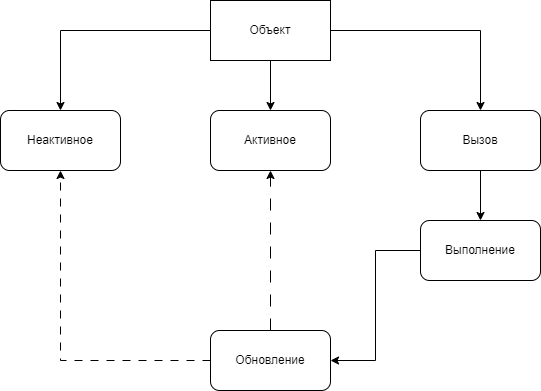

The diagram above was exported from draw.io. Its source (the exported page's mxGraphModel, read from the mxfile embedded in the PNG):
<mxGraphModel dx="1050" dy="629" grid="1" gridSize="10" guides="1" tooltips="1" connect="1" arrows="1" fold="1" page="1" pageScale="1" pageWidth="827" pageHeight="1169" math="0" shadow="0">
  <root>
    <mxCell id="0" />
    <mxCell id="1" parent="0" />
    <mxCell id="bNAI1SC3mlKop698tPS3-5" style="edgeStyle=orthogonalEdgeStyle;rounded=0;orthogonalLoop=1;jettySize=auto;html=1;entryX=0.5;entryY=0;entryDx=0;entryDy=0;" parent="1" source="bNAI1SC3mlKop698tPS3-1" target="bNAI1SC3mlKop698tPS3-3" edge="1">
      <mxGeometry relative="1" as="geometry" />
    </mxCell>
    <mxCell id="bNAI1SC3mlKop698tPS3-6" style="edgeStyle=orthogonalEdgeStyle;rounded=0;orthogonalLoop=1;jettySize=auto;html=1;entryX=0.5;entryY=0;entryDx=0;entryDy=0;" parent="1" source="bNAI1SC3mlKop698tPS3-1" target="bNAI1SC3mlKop698tPS3-2" edge="1">
      <mxGeometry relative="1" as="geometry" />
    </mxCell>
    <mxCell id="e7aMZp9UIbdaBUYXFaVt-3" style="edgeStyle=orthogonalEdgeStyle;rounded=0;orthogonalLoop=1;jettySize=auto;html=1;entryX=0.5;entryY=0;entryDx=0;entryDy=0;" edge="1" parent="1" source="bNAI1SC3mlKop698tPS3-1" target="e7aMZp9UIbdaBUYXFaVt-2">
      <mxGeometry relative="1" as="geometry" />
    </mxCell>
    <mxCell id="bNAI1SC3mlKop698tPS3-1" value="Объект" style="rounded=0;whiteSpace=wrap;html=1;" parent="1" vertex="1">
      <mxGeometry x="320" y="90" width="120" height="60" as="geometry" />
    </mxCell>
    <mxCell id="bNAI1SC3mlKop698tPS3-2" value="Неактивное" style="rounded=1;whiteSpace=wrap;html=1;" parent="1" vertex="1">
      <mxGeometry x="110" y="200" width="120" height="60" as="geometry" />
    </mxCell>
    <mxCell id="bNAI1SC3mlKop698tPS3-3" value="Активное" style="rounded=1;whiteSpace=wrap;html=1;" parent="1" vertex="1">
      <mxGeometry x="320" y="200" width="120" height="60" as="geometry" />
    </mxCell>
    <mxCell id="e7aMZp9UIbdaBUYXFaVt-5" style="edgeStyle=orthogonalEdgeStyle;rounded=0;orthogonalLoop=1;jettySize=auto;html=1;entryX=1;entryY=0.5;entryDx=0;entryDy=0;" edge="1" parent="1" source="bNAI1SC3mlKop698tPS3-4" target="bNAI1SC3mlKop698tPS3-8">
      <mxGeometry relative="1" as="geometry" />
    </mxCell>
    <mxCell id="bNAI1SC3mlKop698tPS3-4" value="Выполнение" style="rounded=1;whiteSpace=wrap;html=1;" parent="1" vertex="1">
      <mxGeometry x="530" y="310" width="120" height="60" as="geometry" />
    </mxCell>
    <mxCell id="e7aMZp9UIbdaBUYXFaVt-1" style="edgeStyle=orthogonalEdgeStyle;rounded=0;orthogonalLoop=1;jettySize=auto;html=1;entryX=0.5;entryY=1;entryDx=0;entryDy=0;dashed=1;dashPattern=8 8;" edge="1" parent="1" source="bNAI1SC3mlKop698tPS3-8" target="bNAI1SC3mlKop698tPS3-2">
      <mxGeometry relative="1" as="geometry" />
    </mxCell>
    <mxCell id="e7aMZp9UIbdaBUYXFaVt-6" style="edgeStyle=orthogonalEdgeStyle;rounded=0;orthogonalLoop=1;jettySize=auto;html=1;entryX=0.5;entryY=1;entryDx=0;entryDy=0;dashed=1;dashPattern=12 12;" edge="1" parent="1" source="bNAI1SC3mlKop698tPS3-8" target="bNAI1SC3mlKop698tPS3-3">
      <mxGeometry relative="1" as="geometry" />
    </mxCell>
    <mxCell id="bNAI1SC3mlKop698tPS3-8" value="Обновление" style="rounded=1;whiteSpace=wrap;html=1;" parent="1" vertex="1">
      <mxGeometry x="320" y="420" width="120" height="60" as="geometry" />
    </mxCell>
    <mxCell id="e7aMZp9UIbdaBUYXFaVt-4" style="edgeStyle=orthogonalEdgeStyle;rounded=0;orthogonalLoop=1;jettySize=auto;html=1;entryX=0.5;entryY=0;entryDx=0;entryDy=0;" edge="1" parent="1" source="e7aMZp9UIbdaBUYXFaVt-2" target="bNAI1SC3mlKop698tPS3-4">
      <mxGeometry relative="1" as="geometry" />
    </mxCell>
    <mxCell id="e7aMZp9UIbdaBUYXFaVt-2" value="Вызов" style="rounded=1;whiteSpace=wrap;html=1;" vertex="1" parent="1">
      <mxGeometry x="530" y="200" width="120" height="60" as="geometry" />
    </mxCell>
  </root>
</mxGraphModel>